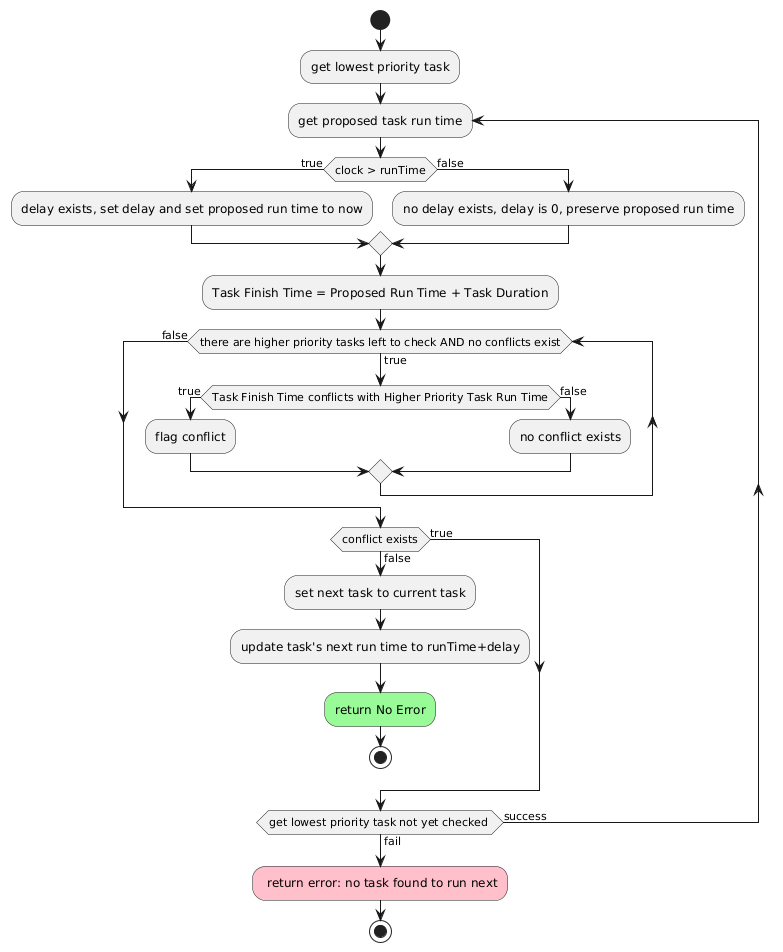

The diagram above was rendered by PlantUML. Its source (embedded in the PNG):
@startuml
start

:get lowest priority task;
repeat :get proposed task run time;
  if (clock > runTime) is (true) then
   :delay exists, set delay and set proposed run time to now;
  else (false)
    :no delay exists, delay is 0, preserve proposed run time;
  endif

  :Task Finish Time = Proposed Run Time + Task Duration;
  while (there are higher priority tasks left to check AND no conflicts exist) is (true)
    if (Task Finish Time conflicts with Higher Priority Task Run Time) is (true) then
    :flag conflict;
    else (false)
      :no conflict exists;
    endif
  
  endwhile (false);

  if (conflict exists) is (false) then
   :set next task to current task;
   :update task's next run time to runTime+delay;
   #palegreen :return No Error;
   stop
   else (true)
  endif

repeat while (get lowest priority task not yet checked ) is (success) not (fail)
#pink : return error: no task found to run next;
stop
@enduml